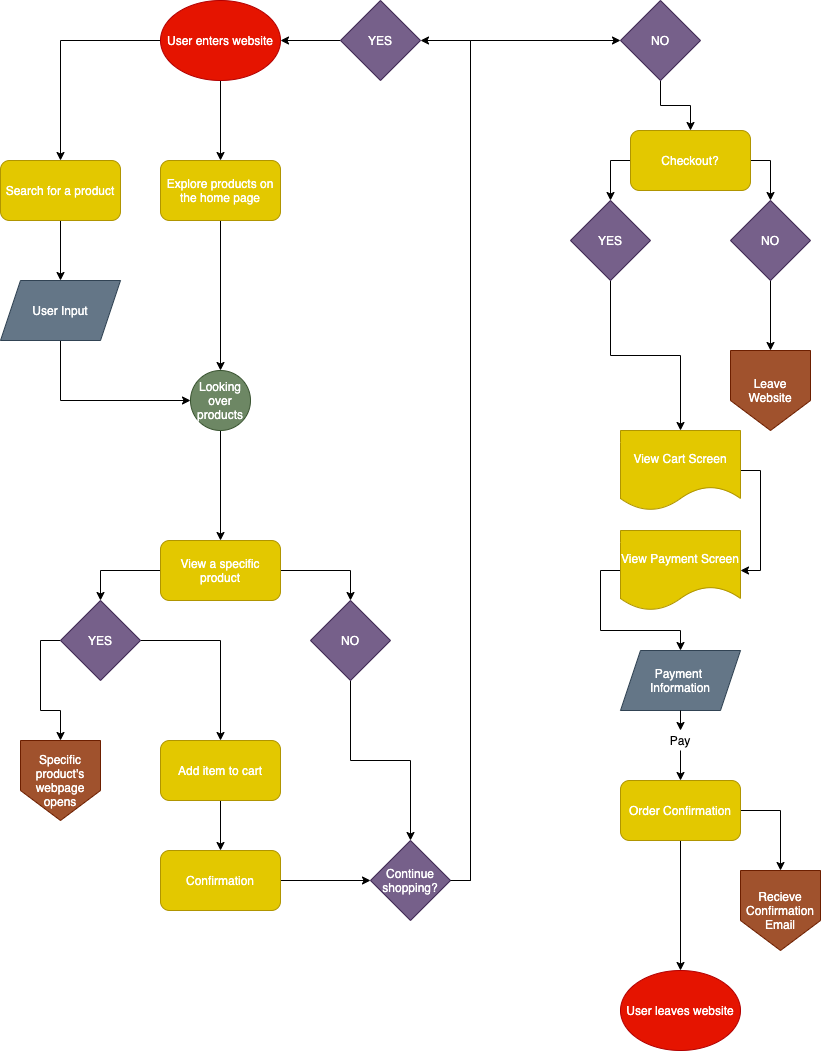

The diagram above was exported from draw.io. Its source (the exported page's mxGraphModel, read from the mxfile embedded in the PNG):
<mxGraphModel dx="929" dy="1020" grid="1" gridSize="10" guides="1" tooltips="1" connect="1" arrows="1" fold="1" page="1" pageScale="1" pageWidth="850" pageHeight="1100" math="0" shadow="0">
  <root>
    <mxCell id="0" />
    <mxCell id="1" parent="0" />
    <mxCell id="7" value="" style="edgeStyle=orthogonalEdgeStyle;rounded=0;orthogonalLoop=1;jettySize=auto;html=1;entryX=0.5;entryY=0;entryDx=0;entryDy=0;" edge="1" parent="1" source="2" target="13">
      <mxGeometry relative="1" as="geometry">
        <mxPoint x="80" y="170" as="targetPoint" />
      </mxGeometry>
    </mxCell>
    <mxCell id="9" value="" style="edgeStyle=orthogonalEdgeStyle;rounded=0;orthogonalLoop=1;jettySize=auto;html=1;entryX=0.5;entryY=0;entryDx=0;entryDy=0;" edge="1" parent="1" source="2" target="14">
      <mxGeometry relative="1" as="geometry">
        <mxPoint x="420" y="170" as="targetPoint" />
      </mxGeometry>
    </mxCell>
    <mxCell id="2" value="User enters website" style="ellipse;whiteSpace=wrap;html=1;fillColor=#e51400;strokeColor=#B20000;fontColor=#ffffff;" vertex="1" parent="1">
      <mxGeometry x="180" y="20" width="120" height="80" as="geometry" />
    </mxCell>
    <mxCell id="11" style="edgeStyle=orthogonalEdgeStyle;rounded=0;orthogonalLoop=1;jettySize=auto;html=1;exitX=0.5;exitY=1;exitDx=0;exitDy=0;entryX=0.5;entryY=0;entryDx=0;entryDy=0;" edge="1" parent="1" source="13" target="15">
      <mxGeometry relative="1" as="geometry">
        <mxPoint x="80" y="250" as="sourcePoint" />
        <mxPoint x="80" y="290" as="targetPoint" />
      </mxGeometry>
    </mxCell>
    <mxCell id="13" value="Search for a product" style="rounded=1;whiteSpace=wrap;html=1;fillColor=#e3c800;strokeColor=#B09500;fontColor=#ffffff;" vertex="1" parent="1">
      <mxGeometry x="20" y="180" width="120" height="60" as="geometry" />
    </mxCell>
    <mxCell id="22" style="edgeStyle=orthogonalEdgeStyle;rounded=0;orthogonalLoop=1;jettySize=auto;html=1;exitX=0.5;exitY=1;exitDx=0;exitDy=0;entryX=0.5;entryY=0;entryDx=0;entryDy=0;" edge="1" parent="1" source="14" target="16">
      <mxGeometry relative="1" as="geometry" />
    </mxCell>
    <mxCell id="14" value="&lt;span&gt;Explore products on the home page&lt;/span&gt;" style="rounded=1;whiteSpace=wrap;html=1;fillColor=#e3c800;strokeColor=#B09500;fontColor=#ffffff;" vertex="1" parent="1">
      <mxGeometry x="180" y="180" width="120" height="60" as="geometry" />
    </mxCell>
    <mxCell id="20" style="edgeStyle=orthogonalEdgeStyle;rounded=0;orthogonalLoop=1;jettySize=auto;html=1;exitX=0.5;exitY=1;exitDx=0;exitDy=0;entryX=0;entryY=0.5;entryDx=0;entryDy=0;" edge="1" parent="1" source="15" target="16">
      <mxGeometry relative="1" as="geometry" />
    </mxCell>
    <mxCell id="15" value="&lt;span&gt;User Input&lt;/span&gt;" style="shape=parallelogram;perimeter=parallelogramPerimeter;whiteSpace=wrap;html=1;fixedSize=1;fillColor=#647687;strokeColor=#314354;fontColor=#ffffff;" vertex="1" parent="1">
      <mxGeometry x="20" y="300" width="120" height="60" as="geometry" />
    </mxCell>
    <mxCell id="24" style="edgeStyle=orthogonalEdgeStyle;rounded=0;orthogonalLoop=1;jettySize=auto;html=1;exitX=0.5;exitY=1;exitDx=0;exitDy=0;entryX=0.5;entryY=0;entryDx=0;entryDy=0;" edge="1" parent="1" source="16" target="23">
      <mxGeometry relative="1" as="geometry" />
    </mxCell>
    <mxCell id="16" value="Looking over products" style="ellipse;whiteSpace=wrap;html=1;aspect=fixed;fillColor=#6d8764;strokeColor=#3A5431;fontColor=#ffffff;" vertex="1" parent="1">
      <mxGeometry x="210" y="390" width="60" height="60" as="geometry" />
    </mxCell>
    <mxCell id="33" style="edgeStyle=orthogonalEdgeStyle;rounded=0;orthogonalLoop=1;jettySize=auto;html=1;exitX=0;exitY=0.5;exitDx=0;exitDy=0;entryX=0.5;entryY=0;entryDx=0;entryDy=0;" edge="1" parent="1" source="23" target="31">
      <mxGeometry relative="1" as="geometry" />
    </mxCell>
    <mxCell id="34" style="edgeStyle=orthogonalEdgeStyle;rounded=0;orthogonalLoop=1;jettySize=auto;html=1;exitX=1;exitY=0.5;exitDx=0;exitDy=0;entryX=0.5;entryY=0;entryDx=0;entryDy=0;" edge="1" parent="1" source="23" target="32">
      <mxGeometry relative="1" as="geometry" />
    </mxCell>
    <mxCell id="23" value="View a specific product" style="rounded=1;whiteSpace=wrap;html=1;fillColor=#e3c800;strokeColor=#B09500;fontColor=#ffffff;" vertex="1" parent="1">
      <mxGeometry x="180" y="560" width="120" height="60" as="geometry" />
    </mxCell>
    <mxCell id="37" style="edgeStyle=orthogonalEdgeStyle;rounded=0;orthogonalLoop=1;jettySize=auto;html=1;exitX=0.5;exitY=1;exitDx=0;exitDy=0;entryX=0.5;entryY=0;entryDx=0;entryDy=0;" edge="1" parent="1" source="25" target="36">
      <mxGeometry relative="1" as="geometry" />
    </mxCell>
    <mxCell id="25" value="Add item to cart" style="rounded=1;whiteSpace=wrap;html=1;fillColor=#e3c800;strokeColor=#B09500;fontColor=#ffffff;" vertex="1" parent="1">
      <mxGeometry x="180" y="760" width="120" height="60" as="geometry" />
    </mxCell>
    <mxCell id="29" value="Specific product's webpage opens" style="shape=offPageConnector;whiteSpace=wrap;html=1;fillColor=#a0522d;strokeColor=#6D1F00;fontColor=#ffffff;" vertex="1" parent="1">
      <mxGeometry x="40" y="760" width="80" height="80" as="geometry" />
    </mxCell>
    <mxCell id="35" style="edgeStyle=orthogonalEdgeStyle;rounded=0;orthogonalLoop=1;jettySize=auto;html=1;exitX=1;exitY=0.5;exitDx=0;exitDy=0;entryX=0.5;entryY=0;entryDx=0;entryDy=0;" edge="1" parent="1" source="31" target="25">
      <mxGeometry relative="1" as="geometry" />
    </mxCell>
    <mxCell id="38" style="edgeStyle=orthogonalEdgeStyle;rounded=0;orthogonalLoop=1;jettySize=auto;html=1;exitX=0;exitY=0.5;exitDx=0;exitDy=0;entryX=0.5;entryY=0;entryDx=0;entryDy=0;" edge="1" parent="1" source="31" target="29">
      <mxGeometry relative="1" as="geometry" />
    </mxCell>
    <mxCell id="31" value="YES" style="rhombus;whiteSpace=wrap;html=1;fillColor=#76608a;strokeColor=#432D57;fontColor=#ffffff;" vertex="1" parent="1">
      <mxGeometry x="80" y="620" width="80" height="80" as="geometry" />
    </mxCell>
    <mxCell id="42" style="edgeStyle=orthogonalEdgeStyle;rounded=0;orthogonalLoop=1;jettySize=auto;html=1;exitX=0.5;exitY=1;exitDx=0;exitDy=0;entryX=0.5;entryY=0;entryDx=0;entryDy=0;" edge="1" parent="1" source="32" target="41">
      <mxGeometry relative="1" as="geometry" />
    </mxCell>
    <mxCell id="32" value="NO" style="rhombus;whiteSpace=wrap;html=1;fillColor=#76608a;strokeColor=#432D57;fontColor=#ffffff;" vertex="1" parent="1">
      <mxGeometry x="330" y="620" width="80" height="80" as="geometry" />
    </mxCell>
    <mxCell id="40" value="" style="edgeStyle=orthogonalEdgeStyle;rounded=0;orthogonalLoop=1;jettySize=auto;html=1;" edge="1" parent="1" source="36">
      <mxGeometry relative="1" as="geometry">
        <mxPoint x="390" y="900" as="targetPoint" />
      </mxGeometry>
    </mxCell>
    <mxCell id="36" value="Confirmation" style="rounded=1;whiteSpace=wrap;html=1;fillColor=#e3c800;strokeColor=#B09500;fontColor=#ffffff;" vertex="1" parent="1">
      <mxGeometry x="180" y="870" width="120" height="60" as="geometry" />
    </mxCell>
    <mxCell id="52" style="edgeStyle=orthogonalEdgeStyle;rounded=0;orthogonalLoop=1;jettySize=auto;html=1;exitX=1;exitY=0.5;exitDx=0;exitDy=0;entryX=0;entryY=0.5;entryDx=0;entryDy=0;" edge="1" parent="1" source="41" target="49">
      <mxGeometry relative="1" as="geometry">
        <Array as="points">
          <mxPoint x="490" y="900" />
          <mxPoint x="490" y="60" />
        </Array>
      </mxGeometry>
    </mxCell>
    <mxCell id="41" value="Continue shopping?" style="rhombus;whiteSpace=wrap;html=1;fillColor=#76608a;strokeColor=#432D57;fontColor=#ffffff;" vertex="1" parent="1">
      <mxGeometry x="390" y="860" width="80" height="80" as="geometry" />
    </mxCell>
    <mxCell id="47" style="edgeStyle=orthogonalEdgeStyle;rounded=0;orthogonalLoop=1;jettySize=auto;html=1;exitX=0;exitY=0.5;exitDx=0;exitDy=0;entryX=1;entryY=0.5;entryDx=0;entryDy=0;" edge="1" parent="1" source="44" target="2">
      <mxGeometry relative="1" as="geometry" />
    </mxCell>
    <mxCell id="44" value="YES" style="rhombus;whiteSpace=wrap;html=1;fillColor=#76608a;strokeColor=#432D57;fontColor=#ffffff;" vertex="1" parent="1">
      <mxGeometry x="360" y="20" width="80" height="80" as="geometry" />
    </mxCell>
    <mxCell id="45" style="edgeStyle=orthogonalEdgeStyle;rounded=0;orthogonalLoop=1;jettySize=auto;html=1;exitX=1;exitY=0.5;exitDx=0;exitDy=0;entryX=1;entryY=0.5;entryDx=0;entryDy=0;" edge="1" parent="1" source="41" target="44">
      <mxGeometry relative="1" as="geometry">
        <mxPoint x="470" y="900" as="sourcePoint" />
        <mxPoint x="300" y="60" as="targetPoint" />
        <Array as="points">
          <mxPoint x="490" y="900" />
          <mxPoint x="490" y="60" />
        </Array>
      </mxGeometry>
    </mxCell>
    <mxCell id="54" style="edgeStyle=orthogonalEdgeStyle;rounded=0;orthogonalLoop=1;jettySize=auto;html=1;exitX=0.5;exitY=1;exitDx=0;exitDy=0;" edge="1" parent="1" source="49" target="53">
      <mxGeometry relative="1" as="geometry" />
    </mxCell>
    <mxCell id="49" value="NO" style="rhombus;whiteSpace=wrap;html=1;fillColor=#76608a;strokeColor=#432D57;fontColor=#ffffff;" vertex="1" parent="1">
      <mxGeometry x="640" y="20" width="80" height="80" as="geometry" />
    </mxCell>
    <mxCell id="57" style="edgeStyle=orthogonalEdgeStyle;rounded=0;orthogonalLoop=1;jettySize=auto;html=1;exitX=0;exitY=0.5;exitDx=0;exitDy=0;entryX=0.5;entryY=0;entryDx=0;entryDy=0;" edge="1" parent="1" source="53" target="55">
      <mxGeometry relative="1" as="geometry" />
    </mxCell>
    <mxCell id="58" style="edgeStyle=orthogonalEdgeStyle;rounded=0;orthogonalLoop=1;jettySize=auto;html=1;exitX=1;exitY=0.5;exitDx=0;exitDy=0;entryX=0.5;entryY=0;entryDx=0;entryDy=0;" edge="1" parent="1" source="53" target="56">
      <mxGeometry relative="1" as="geometry" />
    </mxCell>
    <mxCell id="53" value="Checkout?" style="rounded=1;whiteSpace=wrap;html=1;fillColor=#e3c800;strokeColor=#B09500;fontColor=#ffffff;" vertex="1" parent="1">
      <mxGeometry x="650" y="150" width="120" height="60" as="geometry" />
    </mxCell>
    <mxCell id="62" style="edgeStyle=orthogonalEdgeStyle;rounded=0;orthogonalLoop=1;jettySize=auto;html=1;exitX=0.5;exitY=1;exitDx=0;exitDy=0;entryX=0.5;entryY=0;entryDx=0;entryDy=0;" edge="1" parent="1" source="55" target="61">
      <mxGeometry relative="1" as="geometry" />
    </mxCell>
    <mxCell id="55" value="YES" style="rhombus;whiteSpace=wrap;html=1;fillColor=#76608a;strokeColor=#432D57;fontColor=#ffffff;" vertex="1" parent="1">
      <mxGeometry x="590" y="220" width="80" height="80" as="geometry" />
    </mxCell>
    <mxCell id="60" style="edgeStyle=orthogonalEdgeStyle;rounded=0;orthogonalLoop=1;jettySize=auto;html=1;exitX=0.5;exitY=1;exitDx=0;exitDy=0;entryX=0.5;entryY=0;entryDx=0;entryDy=0;" edge="1" parent="1" source="56" target="59">
      <mxGeometry relative="1" as="geometry" />
    </mxCell>
    <mxCell id="56" value="NO" style="rhombus;whiteSpace=wrap;html=1;fillColor=#76608a;strokeColor=#432D57;fontColor=#ffffff;" vertex="1" parent="1">
      <mxGeometry x="750" y="220" width="80" height="80" as="geometry" />
    </mxCell>
    <mxCell id="59" value="Leave Website&lt;br&gt;" style="shape=offPageConnector;whiteSpace=wrap;html=1;fillColor=#a0522d;strokeColor=#6D1F00;fontColor=#ffffff;" vertex="1" parent="1">
      <mxGeometry x="750" y="370" width="80" height="80" as="geometry" />
    </mxCell>
    <mxCell id="65" style="edgeStyle=orthogonalEdgeStyle;rounded=0;orthogonalLoop=1;jettySize=auto;html=1;exitX=1;exitY=0.5;exitDx=0;exitDy=0;entryX=1;entryY=0.5;entryDx=0;entryDy=0;" edge="1" parent="1" source="61" target="63">
      <mxGeometry relative="1" as="geometry" />
    </mxCell>
    <mxCell id="61" value="View Cart Screen" style="shape=document;whiteSpace=wrap;html=1;boundedLbl=1;fillColor=#e3c800;strokeColor=#B09500;fontColor=#ffffff;" vertex="1" parent="1">
      <mxGeometry x="640" y="450" width="120" height="80" as="geometry" />
    </mxCell>
    <mxCell id="68" style="edgeStyle=orthogonalEdgeStyle;rounded=0;orthogonalLoop=1;jettySize=auto;html=1;exitX=0;exitY=0.5;exitDx=0;exitDy=0;" edge="1" parent="1" source="63" target="66">
      <mxGeometry relative="1" as="geometry">
        <mxPoint x="619.9999999999998" y="800.0000000000002" as="targetPoint" />
      </mxGeometry>
    </mxCell>
    <mxCell id="63" value="View Payment Screen" style="shape=document;whiteSpace=wrap;html=1;boundedLbl=1;fillColor=#e3c800;strokeColor=#B09500;fontColor=#ffffff;" vertex="1" parent="1">
      <mxGeometry x="640" y="550" width="120" height="80" as="geometry" />
    </mxCell>
    <mxCell id="70" style="edgeStyle=orthogonalEdgeStyle;rounded=0;orthogonalLoop=1;jettySize=auto;html=1;exitX=0.5;exitY=1;exitDx=0;exitDy=0;entryX=0.5;entryY=0;entryDx=0;entryDy=0;" edge="1" parent="1" source="71" target="69">
      <mxGeometry relative="1" as="geometry" />
    </mxCell>
    <mxCell id="66" value="Payment &lt;br&gt;Information" style="shape=parallelogram;perimeter=parallelogramPerimeter;whiteSpace=wrap;html=1;fixedSize=1;fillColor=#647687;strokeColor=#314354;fontColor=#ffffff;" vertex="1" parent="1">
      <mxGeometry x="640" y="670" width="120" height="60" as="geometry" />
    </mxCell>
    <mxCell id="74" style="edgeStyle=orthogonalEdgeStyle;rounded=0;orthogonalLoop=1;jettySize=auto;html=1;exitX=1;exitY=0.5;exitDx=0;exitDy=0;entryX=0.5;entryY=0;entryDx=0;entryDy=0;" edge="1" parent="1" source="69" target="73">
      <mxGeometry relative="1" as="geometry" />
    </mxCell>
    <mxCell id="76" style="edgeStyle=orthogonalEdgeStyle;rounded=0;orthogonalLoop=1;jettySize=auto;html=1;exitX=0.5;exitY=1;exitDx=0;exitDy=0;entryX=0.5;entryY=0;entryDx=0;entryDy=0;" edge="1" parent="1" source="69" target="75">
      <mxGeometry relative="1" as="geometry" />
    </mxCell>
    <mxCell id="69" value="Order Confirmation" style="rounded=1;whiteSpace=wrap;html=1;fillColor=#e3c800;strokeColor=#B09500;fontColor=#ffffff;" vertex="1" parent="1">
      <mxGeometry x="640" y="800" width="120" height="60" as="geometry" />
    </mxCell>
    <mxCell id="71" value="Pay" style="text;html=1;strokeColor=none;fillColor=none;align=center;verticalAlign=middle;whiteSpace=wrap;rounded=0;" vertex="1" parent="1">
      <mxGeometry x="680" y="750" width="40" height="20" as="geometry" />
    </mxCell>
    <mxCell id="72" style="edgeStyle=orthogonalEdgeStyle;rounded=0;orthogonalLoop=1;jettySize=auto;html=1;exitX=0.5;exitY=1;exitDx=0;exitDy=0;entryX=0.5;entryY=0;entryDx=0;entryDy=0;" edge="1" parent="1" source="66" target="71">
      <mxGeometry relative="1" as="geometry">
        <mxPoint x="700" y="730" as="sourcePoint" />
        <mxPoint x="700" y="770" as="targetPoint" />
      </mxGeometry>
    </mxCell>
    <mxCell id="73" value="Recieve Confirmation Email" style="shape=offPageConnector;whiteSpace=wrap;html=1;fillColor=#a0522d;strokeColor=#6D1F00;fontColor=#ffffff;" vertex="1" parent="1">
      <mxGeometry x="760" y="890" width="80" height="80" as="geometry" />
    </mxCell>
    <mxCell id="75" value="User leaves website" style="ellipse;whiteSpace=wrap;html=1;fillColor=#e51400;strokeColor=#B20000;fontColor=#ffffff;" vertex="1" parent="1">
      <mxGeometry x="640" y="990" width="120" height="80" as="geometry" />
    </mxCell>
  </root>
</mxGraphModel>